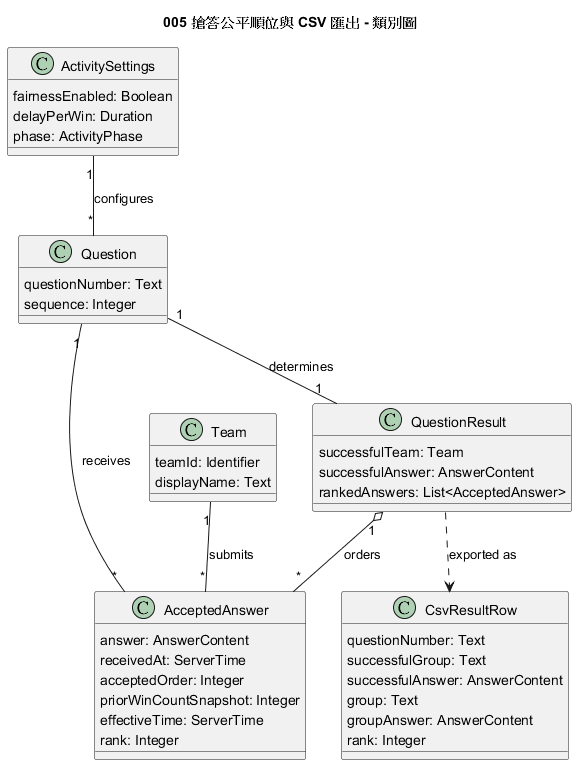

The diagram above was rendered by PlantUML. Its source (embedded in the PNG):
@startuml
title 005 搶答公平順位與 CSV 匯出 - 類別圖

class ActivitySettings {
  fairnessEnabled: Boolean
  delayPerWin: Duration
  phase: ActivityPhase
}

class Team {
  teamId: Identifier
  displayName: Text
}

class Question {
  questionNumber: Text
  sequence: Integer
}

class AcceptedAnswer {
  answer: AnswerContent
  receivedAt: ServerTime
  acceptedOrder: Integer
  priorWinCountSnapshot: Integer
  effectiveTime: ServerTime
  rank: Integer
}

class QuestionResult {
  successfulTeam: Team
  successfulAnswer: AnswerContent
  rankedAnswers: List<AcceptedAnswer>
}

class CsvResultRow {
  questionNumber: Text
  successfulGroup: Text
  successfulAnswer: AnswerContent
  group: Text
  groupAnswer: AnswerContent
  rank: Integer
}

ActivitySettings "1" -- "*" Question : configures
Team "1" -- "*" AcceptedAnswer : submits
Question "1" -- "*" AcceptedAnswer : receives
Question "1" -- "1" QuestionResult : determines
QuestionResult "1" o-- "*" AcceptedAnswer : orders
QuestionResult ..> CsvResultRow : exported as
@enduml